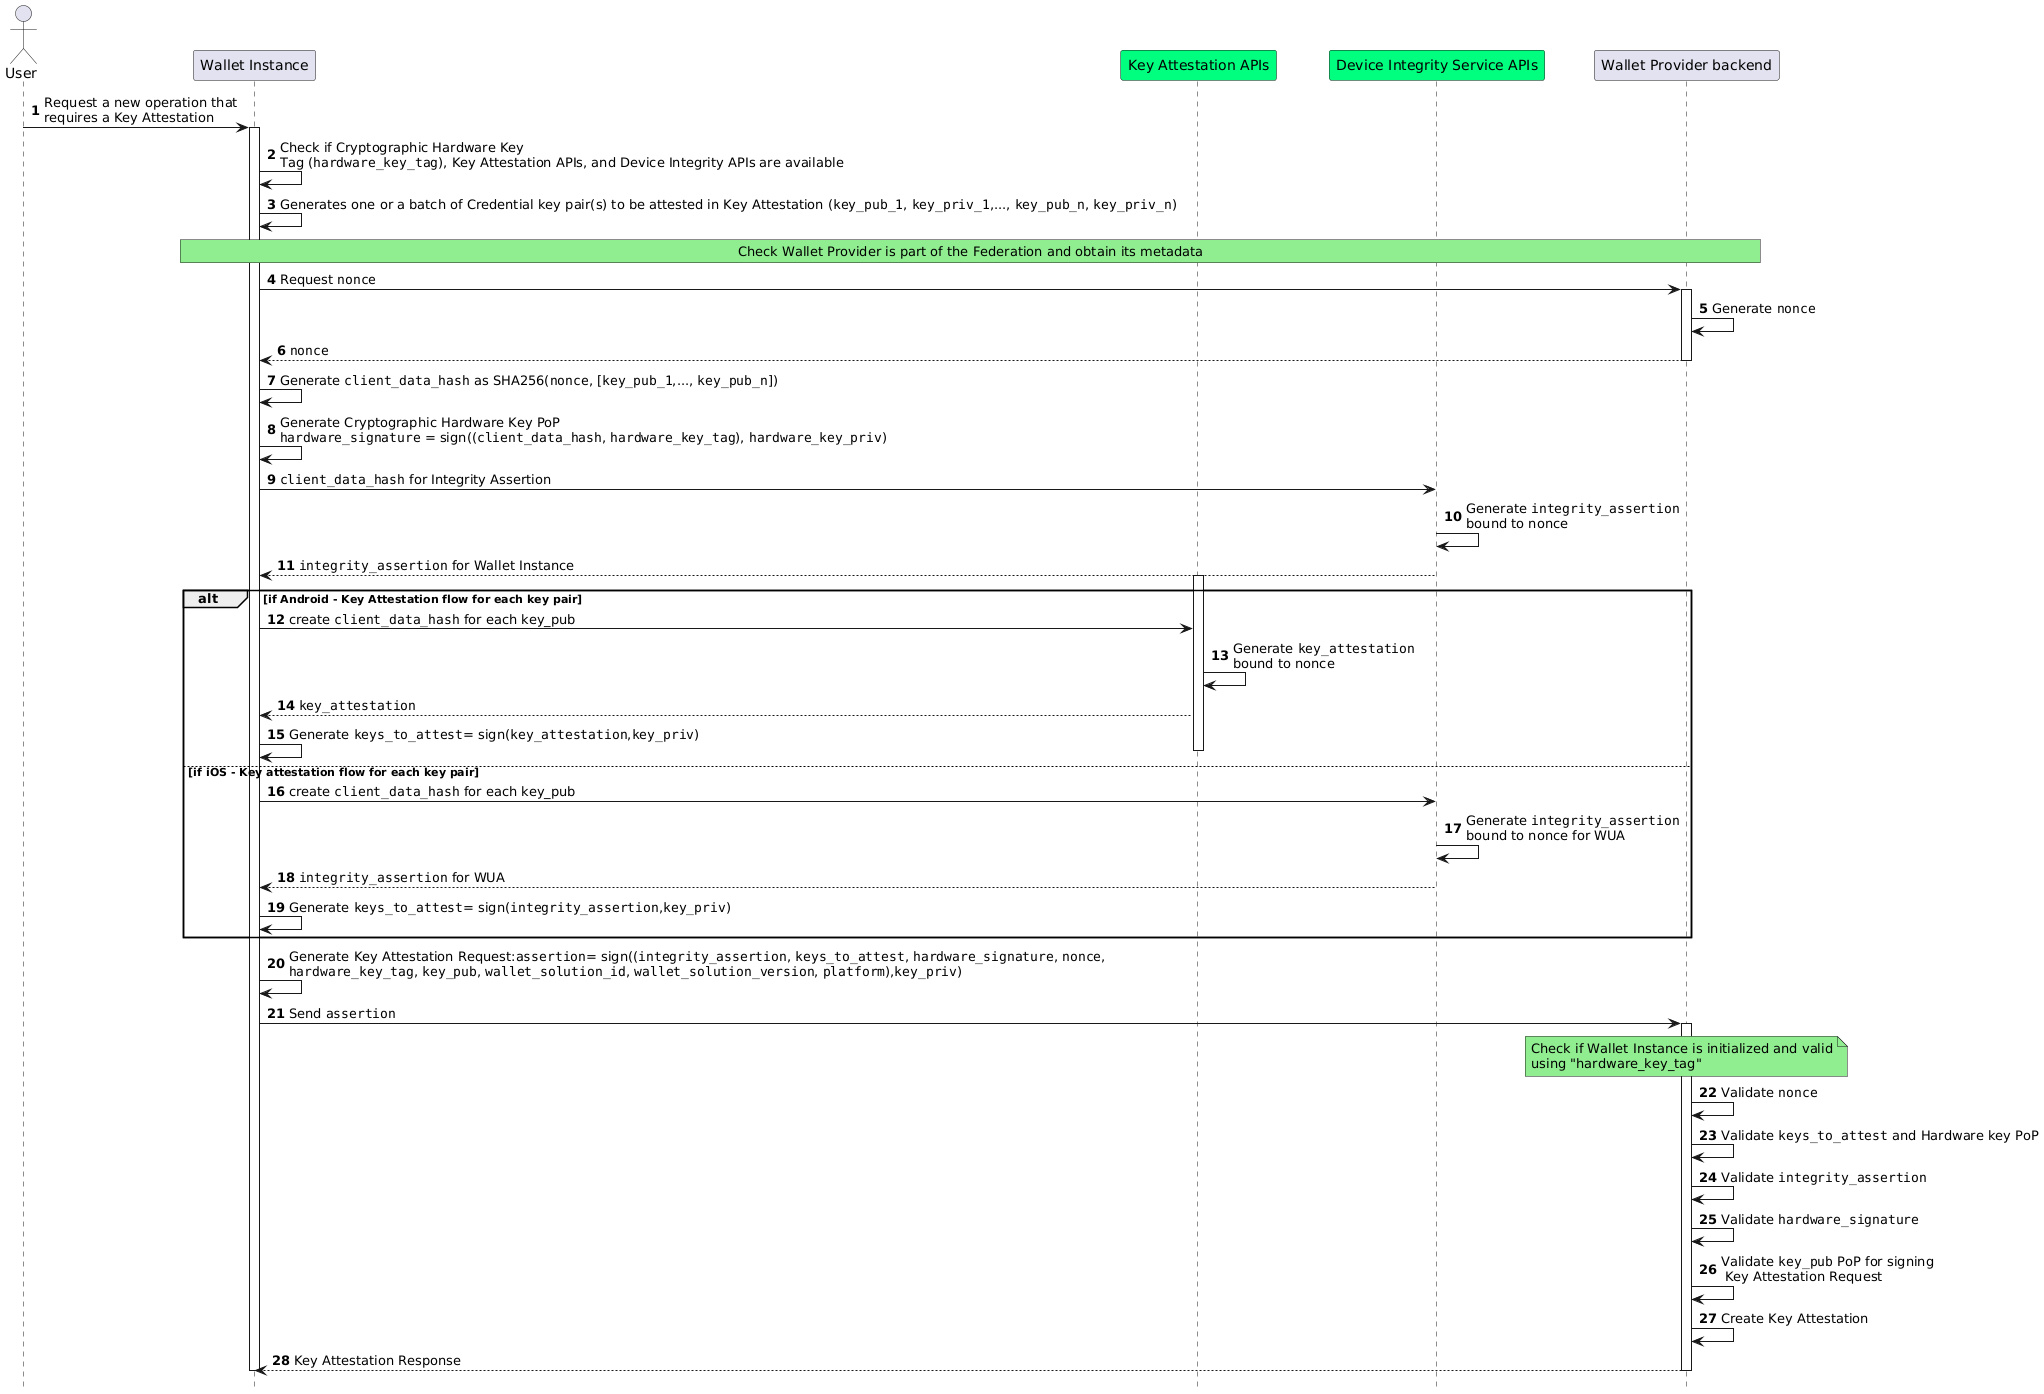

The diagram above was rendered by PlantUML. Its source (embedded in the PNG):
@startuml Wallet App and Wallet Unit Attestations Issuance
autonumber
hide footbox

'Participants
actor "User" as user
participant "Wallet Instance" as app 
participant "Key Attestation APIs" as kats #springgreen
participant "Device Integrity Service APIs" as aats #springgreen
participant "Wallet Provider backend" as bck

user->app: Request a new operation that\nrequires a Key Attestation 
activate app

app->app: Check if Cryptographic Hardware Key \nTag (""hardware_key_tag""), Key Attestation APIs, and Device Integrity APIs are available

app->app: Generates one or a batch of Credential key pair(s) to be attested in Key Attestation (""key_pub_1"", ""key_priv_1"",..., ""key_pub_n"", ""key_priv_n"")

rnote over app,bck #LIGHTGREEN
Check Wallet Provider is part of the Federation and obtain its metadata
endrnote

app->bck: Request ""nonce""
activate bck

bck->bck: Generate ""nonce""

bck-->app: ""nonce""
deactivate bck


app->app: Generate ""client_data_hash"" as SHA256(""nonce"", [""key_pub_1"",..., ""key_pub_n""]) 

app->app: Generate Cryptographic Hardware Key PoP\n""hardware_signature"" = sign((""client_data_hash"", ""hardware_key_tag""), ""hardware_key_priv"")

app->aats: ""client_data_hash"" for Integrity Assertion
aats->aats: Generate ""integrity_assertion""\nbound to nonce 
aats-->app: ""integrity_assertion"" for Wallet Instance

alt if Android - Key Attestation flow for each key pair

activate kats

app->kats: create ""client_data_hash"" for each key_pub

kats->kats: Generate ""key_attestation""\nbound to nonce

kats-->app: ""key_attestation"" 
app->app : Generate ""keys_to_attest""= sign(""key_attestation"",""key_priv"")

deactivate kats

else if iOS - Key attestation flow for each key pair

app->aats: create ""client_data_hash"" for each key_pub
aats->aats: Generate ""integrity_assertion""\nbound to nonce for WUA
aats-->app: ""integrity_assertion"" for WUA 
app->app : Generate ""keys_to_attest""= sign(""integrity_assertion"",""key_priv"")
end


app->app: Generate Key Attestation Request:""assertion""= sign((""integrity_assertion"", ""keys_to_attest"", ""hardware_signature"", ""nonce"",\n""hardware_key_tag"", ""key_pub"", ""wallet_solution_id"", ""wallet_solution_version"", ""platform""),""key_priv"")
app->bck: Send ""assertion""
activate bck
Note over bck, bck #LIGHTGREEN
Check if Wallet Instance is initialized and valid
using "hardware_key_tag"
End note

bck->bck: Validate ""nonce""
bck->bck: Validate ""keys_to_attest"" and Hardware key PoP
bck->bck: Validate ""integrity_assertion""
bck->bck: Validate ""hardware_signature""
bck->bck: Validate ""key_pub"" PoP for signing\n Key Attestation Request
bck->bck: Create Key Attestation


bck-->app: Key Attestation Response

deactivate bck
deactivate app
@enduml